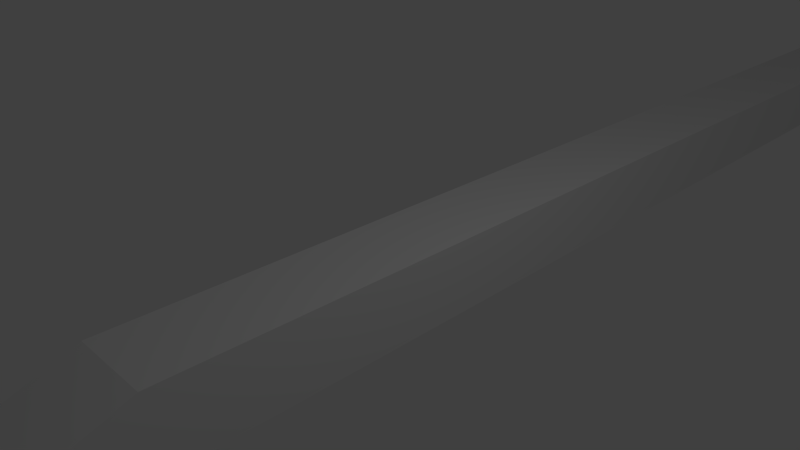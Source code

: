 # Source: test_level.blend  (saved by Blender 2.74.0; exported with 4.5.12 LTS)
import bpy
from mathutils import Matrix  # noqa: F401  (used for matrix-valued properties, if any)

bpy.ops.wm.read_factory_settings(use_empty=True)
scene = bpy.context.scene
scene.name = 'Scene'

# ---- collections
col_collection_1 = bpy.data.collections.new('Collection 1'); scene.collection.children.link(col_collection_1)

# ---- materials (node trees are filled in below, after node groups)
mat_material = bpy.data.materials.new('Material')
mat_material.alpha_threshold = 0.0
mat_material.use_transparent_shadow = False
mat_material.roughness = 0.5
mat_material.line_color = (0.0, 0.0, 0.0, 1.0)

# ---- material node trees

# ---- world
world_world = bpy.data.worlds.new('World'); scene.world = world_world
world_world.color = (0.05088, 0.05088, 0.05088)
world_world.use_sun_shadow = False
world_world.sun_shadow_jitter_overblur = 0.0
world_world.cycles.sampling_method = 'MANUAL'
world_world.cycles.sample_map_resolution = 256

# ---- cameras
cam_camera = bpy.data.cameras.new('Camera')
cam_camera.clip_end = 100.0
cam_camera.lens = 35.0
cam_camera.sensor_width = 32.0
cam_camera.sensor_height = 18.0
cam_camera.ortho_scale = 7.314
cam_camera.dof.focus_distance = 0.0
cam_camera.dof.aperture_fstop = 128.0

# ---- lights
light_lamp = bpy.data.lights.new('Lamp', 'POINT')
light_lamp.transmission_factor = 0.0
light_lamp.cutoff_distance = 30.0
light_lamp.energy = 100.0
light_lamp.shadow_buffer_clip_start = 1.001
light_lamp.shadow_soft_size = 0.1
light_lamp.shadow_maximum_resolution = 0.006
light_lamp.use_absolute_resolution = True
light_lamp.cycles.use_multiple_importance_sampling = False

# ---- meshes
me_cube = bpy.data.meshes.new('Cube')
me_cube.from_pydata([(1.0, 1.0, -1.0), (1.0, -1.0, -1.0), (-1.0, -1.0, -1.0), (-1.0, 1.0, -1.0), (1.0, 1.0, 1.0), (1.0, -1.0, 1.0), (-1.0, -1.0, 1.0), (-1.0, 1.0, 1.0), (1.0, 2.673, -14.46), (-1.0, 2.673, -14.46), (1.0, 2.639, -12.77), (-1.0, 2.639, -12.77), (1.0, 3.318, 24.52), (-1.0, 3.318, 24.52), (1.0, 3.283, 26.22), (-1.0, 3.283, 26.22), (1.0, 5.933, -8.746), (-1.0, 5.933, -8.746), (1.0, 5.899, -7.054), (-1.0, 5.899, -7.054), (-0.7712, 2.376, 4.143), (-0.7712, 2.4, 5.59), (-0.7712, 2.748, 1.081), (-0.7712, 2.772, 2.528), (0.7712, 2.376, 4.143), (0.7712, 2.4, 5.59), (0.7712, 2.748, 1.081), (0.7712, 2.772, 2.528), (-0.8732, 1.852, 25.78), (-0.8732, 1.879, 27.42), (-0.8732, 2.356, 21.64), (-0.8732, 2.383, 23.28), (0.8732, 1.852, 25.78), (0.8732, 1.879, 27.42), (0.8732, 2.356, 21.64), (0.8732, 2.383, 23.28)], [], [(0, 1, 2, 3), (4, 7, 6, 5), (0, 4, 5, 1), (1, 5, 6, 2), (2, 6, 7, 3), (7, 4, 10, 11), (11, 10, 14, 15), (3, 7, 11, 9), (4, 0, 8, 10), (0, 3, 9, 8), (15, 14, 18, 19), (9, 11, 15, 13), (10, 8, 12, 14), (8, 9, 13, 12), (18, 16, 17, 19), (13, 15, 19, 17), (14, 12, 16, 18), (12, 13, 17, 16), (21, 23, 22, 20), (23, 27, 26, 22), (27, 25, 24, 26), (25, 21, 20, 24), (20, 22, 26, 24), (25, 27, 23, 21), (29, 31, 30, 28), (31, 35, 34, 30), (35, 33, 32, 34), (33, 29, 28, 32), (28, 30, 34, 32), (33, 35, 31, 29)])
me_cube.materials.append(mat_material)
me_cube.use_remesh_preserve_volume = False
me_cube.use_remesh_preserve_attributes = False
me_cube.use_mirror_vertex_groups = False
me_cube.update()

# ---- objects
ob_cube = bpy.data.objects.new('Cube', me_cube)
ob_lamp = bpy.data.objects.new('Lamp', light_lamp)
ob_camera = bpy.data.objects.new('Camera', cam_camera)

# ---- transforms, parenting, visibility, modifiers, constraints
ob_cube.location = (-6.191e-16, -16.46, -5.302)
ob_cube.rotation_euler = (0.3532, -0.0, 0.0)
ob_cube.scale = (0.6224, 13.88, 0.6224)
ob_cube.lock_rotations_4d = False
ob_cube.empty_display_type = 'ARROWS'
ob_cube.lineart.crease_threshold = 0.0
ob_lamp.location = (4.076, 1.005, 5.904)
ob_lamp.rotation_euler = (0.6503, 0.05522, 1.866)
ob_lamp.lock_rotations_4d = False
ob_lamp.empty_display_type = 'ARROWS'
ob_lamp.color = (0.0, 0.0, 0.0, 0.0)
ob_lamp.lineart.crease_threshold = 0.0
ob_camera.location = (7.481, -6.508, 5.344)
ob_camera.rotation_euler = (1.109, 0.01082, 0.8149)
ob_camera.lock_rotations_4d = False
ob_camera.empty_display_type = 'ARROWS'
ob_camera.color = (0.0, 0.0, 0.0, 0.0)
ob_camera.display_type = 'WIRE'
ob_camera.lineart.crease_threshold = 0.0

# ---- collection membership
col_collection_1.objects.link(ob_cube)
col_collection_1.objects.link(ob_lamp)
col_collection_1.objects.link(ob_camera)

# ---- scene / render settings (as saved in the file)
scene.camera = ob_camera
scene.frame_start = 1; scene.frame_end = 250; scene.frame_set(1)
scene.render.engine = 'BLENDER_EEVEE_NEXT'
scene.render.resolution_percentage = 50
scene.render.dither_intensity = 0.0
scene.cycles.use_denoising = False
scene.cycles.samples = 10
scene.cycles.sampling_pattern = 'TABULATED_SOBOL'
scene.cycles.light_sampling_threshold = 0.0
scene.cycles.use_adaptive_sampling = False
scene.cycles.use_light_tree = False
scene.cycles.blur_glossy = 0.0
scene.cycles.pixel_filter_type = 'GAUSSIAN'
scene.cycles.sample_clamp_indirect = 0.0
scene.view_settings.view_transform = 'Standard'
bpy.context.view_layer.update()
